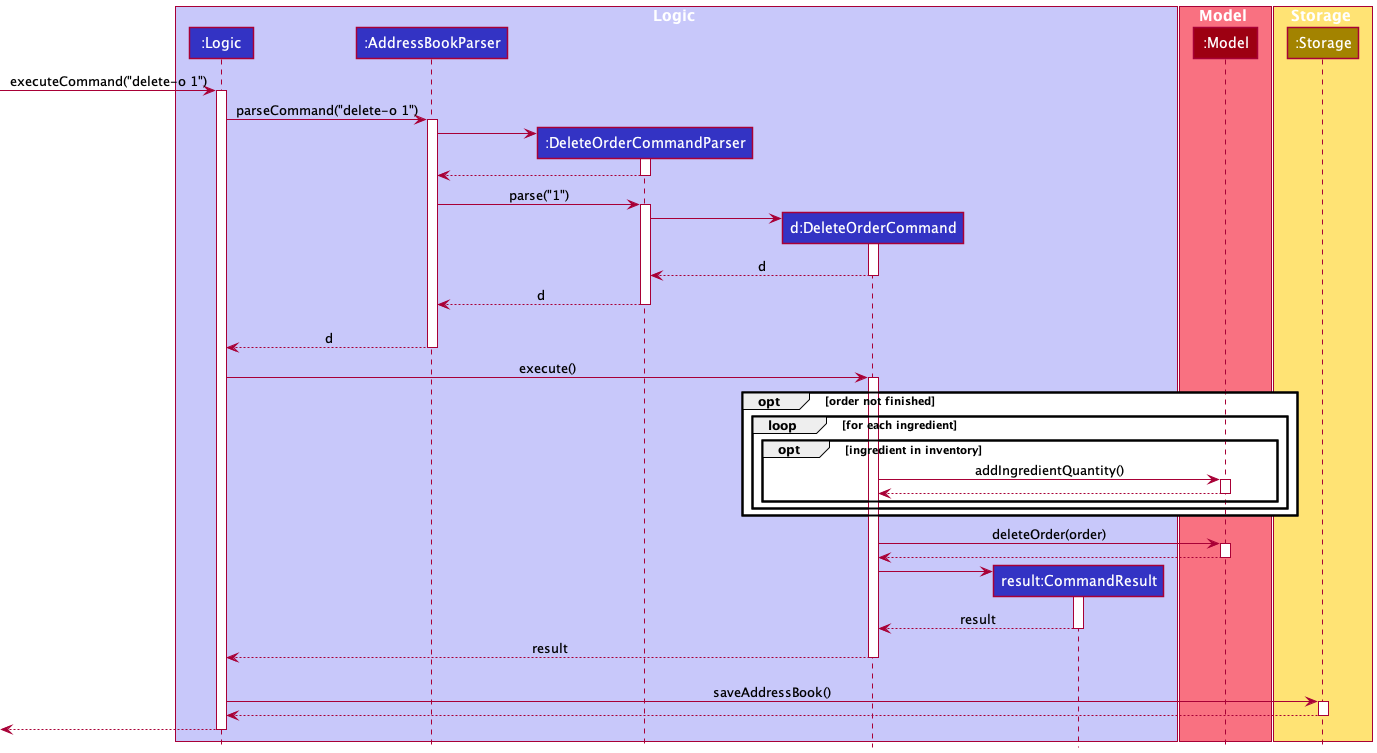

The diagram above was rendered by PlantUML. Its source (embedded in the PNG):
@startuml
!include style.puml
box Logic LOGIC_COLOR_T1
participant ":Logic" as Logic LOGIC_COLOR
participant ":AddressBookParser" as AddressBookParser LOGIC_COLOR
participant ":DeleteOrderCommandParser" as DeleteOrderCommandParser LOGIC_COLOR
participant "d:DeleteOrderCommand" as DeleteOrderCommand LOGIC_COLOR
participant "result:CommandResult" as CommandResult LOGIC_COLOR
end box

box Model MODEL_COLOR_T1
participant ":Model" as Model MODEL_COLOR
end box

box Storage STORAGE_COLOR_T1
participant ":Storage" as Storage STORAGE_COLOR
end box

[-> Logic : executeCommand("delete-o 1")
activate Logic

Logic -> AddressBookParser : parseCommand("delete-o 1")
activate AddressBookParser

create DeleteOrderCommandParser
AddressBookParser -> DeleteOrderCommandParser
activate DeleteOrderCommandParser

DeleteOrderCommandParser --> AddressBookParser
deactivate DeleteOrderCommandParser

AddressBookParser -> DeleteOrderCommandParser : parse("1")
activate DeleteOrderCommandParser

create DeleteOrderCommand
DeleteOrderCommandParser -> DeleteOrderCommand
activate DeleteOrderCommand

DeleteOrderCommand --> DeleteOrderCommandParser : d
deactivate DeleteOrderCommand

DeleteOrderCommandParser --> AddressBookParser : d
deactivate DeleteOrderCommandParser
DeleteOrderCommandParser -[hidden]-> AddressBookParser

AddressBookParser --> Logic : d
deactivate AddressBookParser

Logic -> DeleteOrderCommand : execute()
activate DeleteOrderCommand

opt order not finished
    loop for each ingredient
        opt ingredient in inventory
            DeleteOrderCommand -> Model : addIngredientQuantity()
            activate Model

            Model --> DeleteOrderCommand
            deactivate Model
        end
    end
end

DeleteOrderCommand -> Model : deleteOrder(order)
activate Model

Model --> DeleteOrderCommand
deactivate Model

create CommandResult
DeleteOrderCommand -> CommandResult
activate CommandResult

CommandResult --> DeleteOrderCommand : result
deactivate CommandResult

DeleteOrderCommand --> Logic : result
deactivate DeleteOrderCommand
DeleteOrderCommand -[hidden]-> AddressBookParser

Logic -> Storage : saveAddressBook()
activate Storage

Storage --> Logic
deactivate Storage

[<--Logic
deactivate Logic
@enduml